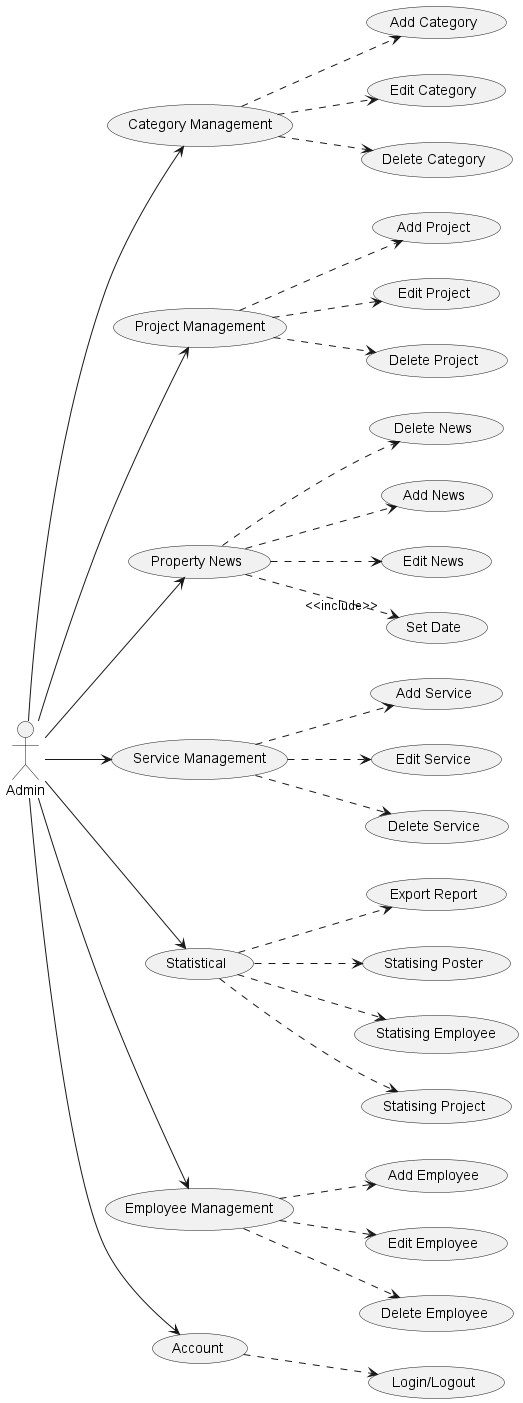

The diagram above was rendered by PlantUML. Its source (embedded in the PNG):
@startuml
left to right direction
skinparam style strictuml
 actor Admin as Ad/'Quản lý'/
 usecase "Category Management" as UCCate /'QL Danh mục'/
 usecase "Project Management" as UCPro /'QLDA BDS'/ 
 usecase "Property News" as UCNew /'Đăng tin'/
 usecase "Service Management" as UCSeM /'Quản lý dịch vụ'/
 usecase "Statistical" as UCSta /'Xem thống kê'/ 
 usecase "Employee Management" as UCEM
 usecase "Account" as UCAcc
 Ad-->(UCAcc)
 Ad-->(UCCate)
 Ad-->(UCPro)    
 Ad-->(UCSta)
 Ad-->(UCNew)
 Ad-->(UCSeM)
 Ad-->(UCEM)
 usecase "Add Category" as UCAdCate
 usecase "Edit Category" as UCEdCate
 usecase "Delete Category" as UCDeCate
 (UCCate)..>(UCAdCate)
 (UCCate)..>(UCEdCate)
 (UCCate)..>(UCDeCate)

 usecase "Add Project" as UCAdPro
 usecase "Edit Project" as UCEdPro
 usecase "Delete Project" as UCDePro
 (UCPro)..>(UCAdPro)
 (UCPro)..>(UCEdPro)
 (UCPro)..>(UCDePro) 
 usecase "Delete News" as UcDeNews

 usecase "Add News" as UcAdNews
 usecase "Edit News" as UcEdNews
 usecase "Set Date"as UCSetDate /'Lên lịch đăng tin'/
 (UCNew)..>"<<include>>"(UCSetDate)
 (UCNew)..>(UcAdNews)
 (UCNew)..>(UcEdNews)
 (UCNew)..>(UcDeNews)
 usecase "Add Service" as UcAdSer
 usecase "Edit Service" as UcEdSer
 usecase "Delete Service" as UcDeSer
 (UCSeM)..> (UcAdSer)
 (UCSeM)..> (UcEdSer)
 (UCSeM)..> (UcDeSer)
 '/Thống kê'/
 usecase "Export Report" as UCExRp
 usecase "Statising Poster" as UCStP/'Thống kê tin đăng'/
 usecase "Statising Employee" as UCStEmp/'Thống kê nhân viên'/
 usecase "Statising Project" as UCStPro/'Thống kê dự án'/

 (UCSta)..>(UCExRp)
 (UCSta)..>(UCStP)
 (UCSta)..>(UCStPro)
 (UCSta)..>(UCStEmp)
usecase "Add Employee" as UcAE
usecase "Edit Employee" as UcEdE
usecase "Delete Employee"as UCDeE
(UCEM)..>(UcAE)
(UCEM)..>(UcEdE)
(UCEM)..>(UCDeE)

usecase "Login/Logout" as UCLog

(UCAcc)..>(UCLog)

@enduml